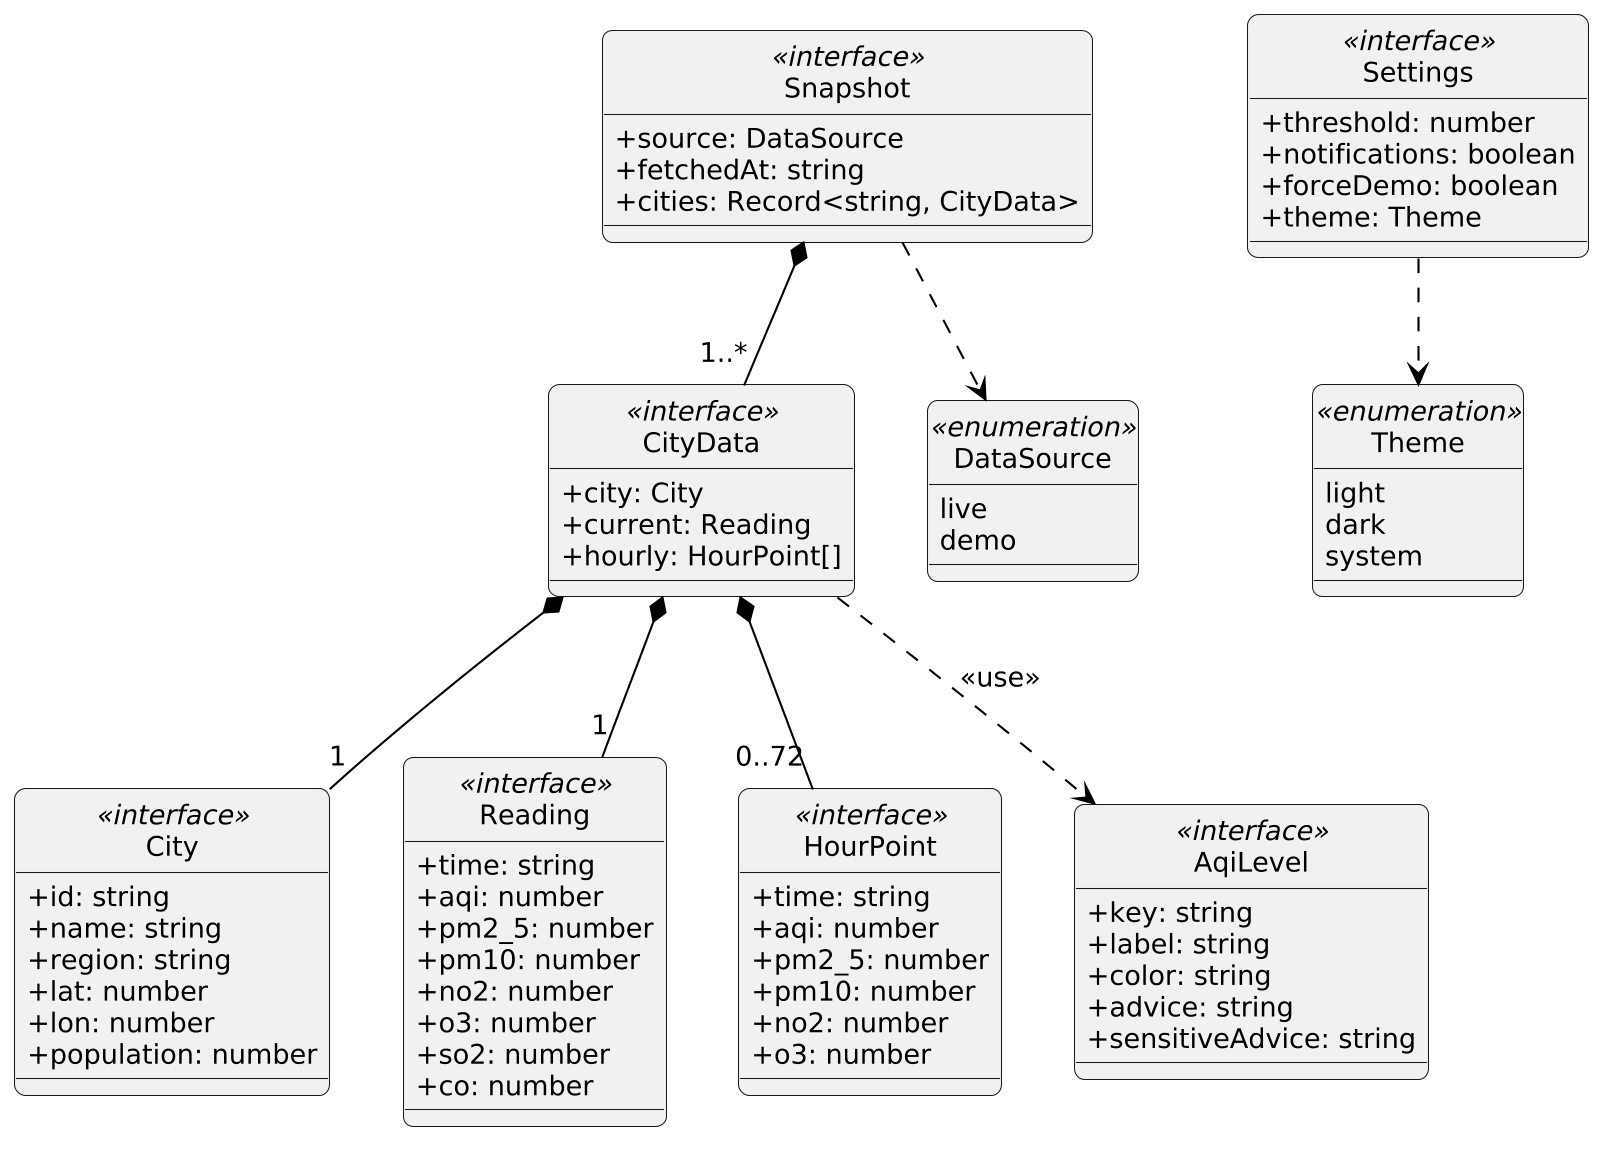

The diagram above was rendered by PlantUML. Its source (embedded in the PNG):
@startuml
skinparam monochrome true
skinparam shadowing false
skinparam dpi 200
skinparam defaultFontName Arial
skinparam defaultFontSize 13
skinparam backgroundColor white
skinparam ArrowColor black
skinparam roundCorner 10
skinparam packageStyle rectangle
skinparam sequenceMessageAlign center
skinparam noteBackgroundColor white
skinparam conditionStyle diamond
skinparam conditionEndStyle diamond

hide circle
skinparam classAttributeIconSize 0

class City <<interface>> {
  +id: string
  +name: string
  +region: string
  +lat: number
  +lon: number
  +population: number
}
class Reading <<interface>> {
  +time: string
  +aqi: number
  +pm2_5: number
  +pm10: number
  +no2: number
  +o3: number
  +so2: number
  +co: number
}
class HourPoint <<interface>> {
  +time: string
  +aqi: number
  +pm2_5: number
  +pm10: number
  +no2: number
  +o3: number
}
class CityData <<interface>> {
  +city: City
  +current: Reading
  +hourly: HourPoint[]
}
class Snapshot <<interface>> {
  +source: DataSource
  +fetchedAt: string
  +cities: Record<string, CityData>
}
class Settings <<interface>> {
  +threshold: number
  +notifications: boolean
  +forceDemo: boolean
  +theme: Theme
}
class AqiLevel <<interface>> {
  +key: string
  +label: string
  +color: string
  +advice: string
  +sensitiveAdvice: string
}
enum DataSource <<enumeration>> {
  live
  demo
}
enum Theme <<enumeration>> {
  light
  dark
  system
}

CityData *-- "1" City
CityData *-- "1" Reading
CityData *-- "0..72" HourPoint
Snapshot *-- "1..*" CityData
Snapshot ..> DataSource
Settings ..> Theme
CityData ..> AqiLevel : <<use>>
@enduml